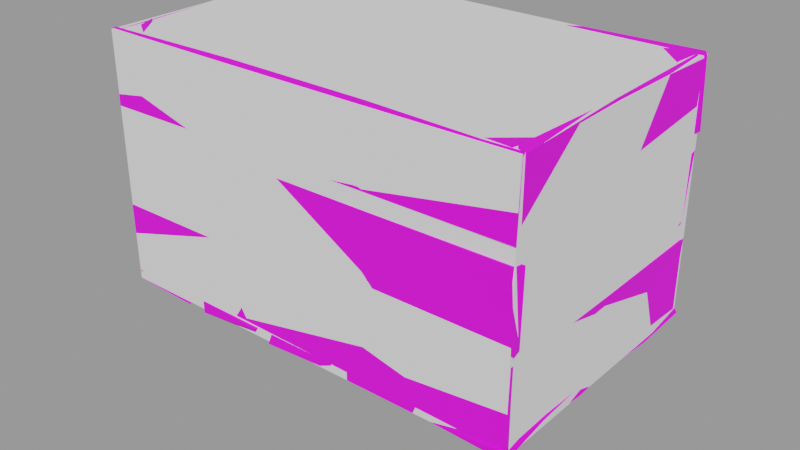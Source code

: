 # Source: old_man_and_the_sea.blend  (saved by Blender 2.82.7; exported with 4.5.12 LTS)
import bpy
from mathutils import Matrix  # noqa: F401  (used for matrix-valued properties, if any)

bpy.ops.wm.read_factory_settings(use_empty=True)
scene = bpy.context.scene
scene.name = 'Crate'

# ---- images (referenced by path relative to the original .blend; pixels are not part of the script)
import os
ASSET_DIR = os.environ.get("B2B_ASSET_DIR", "")  # directory of the original .blend (textures are referenced by path, not embedded)
HERE = os.path.dirname(os.path.abspath(__file__))  # packed textures are extracted next to this script under _unpacked/

def load_image(name, relpath, width, height, colorspace="sRGB"):
    """Load a texture the original file referenced (path relative to the .blend, or extracted next to this script)."""
    p = next((c for c in (os.path.join(HERE, relpath), os.path.join(ASSET_DIR, relpath)) if relpath and os.path.exists(c)), "")
    if p:
        img = bpy.data.images.load(p, check_existing=True)
        img.name = name
    else:  # same state as the original file: an image datablock whose file is absent (Cycles renders it pink)
        img = bpy.data.images.new(name, width, height)
        img.source = "FILE"
        img.filepath = "//" + (relpath or name)
    img.colorspace_settings.name = colorspace
    return img
img_planks_brown_10_diff_1k_jpg_001 = load_image('planks_brown_10_diff_1k.jpg.001', 'textures/planks_brown_10_1k_jpg/planks_brown_10_diff_1k.jpg', 1024, 1024, 'sRGB')

# ---- materials (node trees are filled in below, after node groups)
mat_cratewood = bpy.data.materials.new('crateWood.')
mat_cratewood.alpha_threshold = 0.0
mat_cratewood.line_color = (0.0, 0.0, 0.0, 1.0)

# ---- material node trees
mat_cratewood.use_nodes = True; mat_cratewood.node_tree.nodes.clear()
_N = mat_cratewood.node_tree.nodes; _L = mat_cratewood.node_tree.links
n0 = _N.new('ShaderNodeOutputMaterial'); n0.name = 'Material Output'; n0.location = (300, 300)
n1 = _N.new('ShaderNodeBsdfPrincipled'); n1.name = 'Principled BSDF'; n1.location = (10, 300)
n1.distribution = 'GGX'
n1.subsurface_method = 'BURLEY'
n1.inputs[2].default_value = 1.0
n1.inputs[3].default_value = 1.45
n1.inputs[27].default_value = (0.0, 0.0, 0.0, 1.0)
n1.inputs[28].default_value = 1.0
n2 = _N.new('ShaderNodeMapping'); n2.name = 'Mapping'; n2.location = (-698, 317)
n2.width = 240
n3 = _N.new('ShaderNodeTexCoord'); n3.name = 'Texture Coordinate'; n3.location = (-898, 300)
n4 = _N.new('ShaderNodeTexImage'); n4.name = 'Image Texture'; n4.location = (-398, 288)
n4.image = img_planks_brown_10_diff_1k_jpg_001
_L.new(n1.outputs[0], n0.inputs[0])
_L.new(n4.outputs[0], n1.inputs[0])
_L.new(n2.outputs[0], n4.inputs[0])
_L.new(n3.outputs[2], n2.inputs[0])
n0.is_active_output = True

# ---- meshes
me_cube_007 = bpy.data.meshes.new('Cube.007')
me_cube_007.from_pydata([(-0.2493, -0.1508, 0.01083), (-0.2474, -0.1597, 0.009158), (-0.2502, -0.157, 0.09244), (-0.2526, -0.1438, 0.09201), (-0.2421, -0.1447, 0.00821), (-0.2419, -0.1482, 0.2927), (-0.2415, -0.1146, 0.006792), (-0.2394, -0.1152, 0.2899), (-0.2108, -0.1443, 0.01049), (-0.2077, -0.1469, 0.2899), (0.2509, 0.1559, 0.01388), (0.2498, 0.157, 0.09244), (0.2496, 0.1506, 0.008412), (0.2508, 0.1432, 0.09193), (-0.2528, 0.158, 0.007363), (-0.2478, 0.1464, 0.007018), (-0.2475, 0.1441, 0.09305), (-0.2515, 0.1552, 0.09571), (0.2495, 0.1557, 0.1119), (0.2495, 0.1557, 0.1909), (0.2495, 0.1465, 0.1119), (0.2495, 0.1465, 0.1909), (-0.2538, 0.1564, 0.1074), (-0.2506, 0.1438, 0.1066), (-0.2541, 0.1476, 0.1918), (-0.2478, 0.1595, 0.1932), (0.2498, 0.157, 0.2076), (0.2521, 0.1537, 0.2898), (0.2513, 0.1452, 0.2043), (0.253, 0.1493, 0.2904), (-0.2508, 0.1582, 0.2113), (-0.2462, 0.1466, 0.2069), (-0.2501, 0.151, 0.2895), (-0.2504, 0.1541, 0.2925), (0.2507, -0.1509, 0.01002), (0.2498, -0.147, 0.09244), (0.2465, -0.1553, 0.008863), (0.2488, -0.159, 0.08914), (0.2498, -0.147, 0.1089), (0.2523, -0.1446, 0.1891), (0.2533, -0.1551, 0.1093), (0.2498, -0.157, 0.1911), (-0.2502, -0.147, 0.1089), (-0.2467, -0.1553, 0.1099), (-0.2502, -0.157, 0.1911), (-0.2527, -0.1492, 0.189), (0.2463, -0.1488, 0.2081), (0.2501, -0.1444, 0.2868), (0.2524, -0.16, 0.208), (0.2498, -0.157, 0.2898), (-0.2515, -0.149, 0.2108), (-0.2517, -0.16, 0.2097), (-0.2474, -0.1591, 0.2918), (-0.2533, -0.1492, 0.2909), (0.2396, 0.1482, 0.01021), (0.2431, 0.1498, 0.09136), (0.2458, 0.1485, 0.009097), (0.2499, 0.1518, 0.09076), (0.2383, -0.001405, 0.01026), (0.2496, 0.0006499, 0.01021), (0.2496, 0.0006499, 0.09244), (0.24, -0.001131, 0.09327), (0.2396, -0.1469, 0.01021), (0.2503, -0.1503, 0.008356), (0.2496, -0.1469, 0.09244), (0.2396, -0.1469, 0.09244), (0.2396, 0.1482, 0.1089), (0.2428, 0.1499, 0.1893), (0.2496, 0.1482, 0.1089), (0.2496, 0.1482, 0.1911), (0.2385, -0.0004315, 0.1077), (0.2496, 0.0006499, 0.1089), (0.2378, -0.0001696, 0.1913), (0.2416, -0.147, 0.1124), (0.2502, 0.0007492, 0.193), (0.2496, -0.1469, 0.1089), (0.2496, -0.1469, 0.1911), (0.2396, -0.1469, 0.1911), (0.237, 0.1492, 0.2103), (0.2428, 0.1506, 0.2904), (0.2496, 0.1482, 0.2076), (0.2483, 0.145, 0.2877), (0.239, 0.00342, 0.2078), (0.2403, 0.0015, 0.2881), (0.2396, -0.1469, 0.2076), (0.249, 0.001945, 0.2046), (0.2494, -0.001231, 0.2898), (0.249, -0.1448, 0.2042), (0.2496, -0.1469, 0.2898), (0.2429, -0.1449, 0.2884), (-0.247, 0.1502, 0.007828), (-0.2495, 0.1482, 0.09244), (-0.2434, 0.1489, 0.01049), (-0.2395, 0.1482, 0.09244), (-0.2404, -0.001103, 0.09229), (-0.2506, 0.0001691, 0.0923), (-0.247, 3.283e-05, 0.01194), (-0.2517, -0.1502, 0.01069), (-0.2384, -0.001011, 0.0103), (-0.2391, -0.1471, 0.006232), (-0.2364, -0.1475, 0.08994), (-0.2526, -0.1488, 0.09412), (-0.2491, 0.1515, 0.1111), (-0.2495, 0.1482, 0.1911), (-0.2395, 0.1482, 0.1089), (-0.2378, 0.1447, 0.1901), (-0.2494, 0.002643, 0.109), (-0.2495, 0.00065, 0.1911), (-0.2503, -0.145, 0.1124), (-0.2403, 0.001518, 0.1073), (-0.2369, 0.001909, 0.1931), (-0.2369, -0.148, 0.1061), (-0.2395, -0.1469, 0.1911), (-0.2495, -0.1469, 0.1911), (-0.2497, 0.1508, 0.2106), (-0.2518, 0.1514, 0.2901), (-0.2395, 0.1482, 0.2076), (-0.2415, 0.1482, 0.2932), (-0.2498, 0.0002005, 0.208), (-0.2488, 0.001569, 0.2934), (-0.2495, -0.1469, 0.2076), (-0.2393, 0.002644, 0.2077), (-0.2423, -0.0002808, 0.2888), (-0.2382, -0.1501, 0.2056), (-0.2433, -0.1471, 0.291), (-0.2514, -0.149, 0.287), (0.2521, 0.1546, -0.002291), (0.1681, 0.1559, -0.003845), (0.2496, 0.1568, 0.01), (0.2496, 0.09407, -2.266e-08), (0.1649, 0.09291, -0.002933), (0.247, 0.03059, 0.002909), (0.2496, 0.09407, 0.01), (0.1674, 0.09407, 0.01), (0.2496, 0.03136, 0.01), (0.164, 0.03292, 0.008542), (0.2491, -0.03446, 0.01246), (0.1689, -0.03002, 0.01345), (0.2496, -0.09407, 0.01), (0.2496, -0.03136, 7.553e-09), (0.1646, -0.02868, -0.0008655), (0.2477, -0.09598, -0.002929), (0.2496, -0.1568, 7.553e-09), (0.1674, -0.09407, 1.511e-08), (0.1634, -0.09451, 0.009911), (0.1642, -0.1552, -0.001773), (0.1702, -0.1587, 0.007863), (0.2503, -0.1598, 0.01251), (0.1709, 0.02986, -0.001256), (0.1692, 0.1537, 0.01178), (-0.06357, 0.1568, -2.266e-08), (-0.1458, 0.1568, -1.511e-08), (-0.06357, 0.1568, 0.01), (-0.06357, 0.09407, -2.266e-08), (-0.1478, 0.09725, -0.001385), (-0.06357, 0.03136, 7.553e-09), (-0.05961, 0.09446, 0.01044), (-0.1458, 0.09807, 0.009997), (-0.06357, 0.03136, 0.01), (-0.1484, 0.02917, 0.007945), (-0.06559, -0.03231, 0.01332), (-0.1458, -0.03136, 0.01), (-0.06108, -0.09094, 0.009881), (-0.06234, -0.03378, -0.002938), (-0.1437, -0.02806, -0.0007537), (-0.06434, -0.09799, -0.0001447), (-0.06357, -0.1568, 7.553e-09), (-0.1458, -0.09407, 1.322e-08), (-0.1487, -0.09356, 0.0127), (-0.1447, -0.1549, -0.003329), (-0.1429, -0.1586, 0.01214), (-0.06523, -0.1545, 0.01285), (-0.1458, 0.03136, -1.511e-08), (-0.1491, 0.157, 0.007744), (-0.1674, 0.1568, -1.511e-08), (-0.2526, 0.1594, -0.0007155), (-0.167, 0.1529, 0.009122), (-0.1674, 0.09407, -1.511e-08), (-0.1642, 0.02919, -0.0009983), (-0.1651, 0.09129, 0.008267), (-0.2478, 0.09696, 0.002094), (-0.2511, 0.03506, 0.0001538), (-0.2528, 0.09232, 0.01174), (-0.2496, 0.03136, 0.01), (-0.2486, 0.1606, 0.009333), (-0.1648, 0.03146, 0.01306), (-0.2471, -0.03401, 0.008348), (-0.1708, -0.02953, 0.01114), (-0.2459, -0.09419, 0.008517), (-0.2479, -0.03447, -0.001799), (-0.1699, -0.02908, 0.002096), (-0.2505, -0.09254, -0.003599), (-0.1674, -0.09407, 1.511e-08), (-0.2525, -0.1588, 0.001978), (-0.1709, -0.1585, 0.0008974), (-0.2496, -0.1568, 0.01), (-0.1705, -0.1545, 0.01092), (-0.1674, -0.09407, 0.01), (0.1428, 0.1575, -0.003834), (0.06507, 0.1553, 0.000786), (0.1437, 0.1568, 0.01), (0.145, 0.0913, 0.002564), (0.1452, 0.02801, -0.001526), (0.1437, 0.09407, 0.01), (0.05871, 0.09245, -0.002457), (0.06142, 0.03136, -7.553e-09), (0.06142, 0.09407, 0.01), (0.05745, 0.03127, 0.009511), (0.05988, 0.1605, 0.00973), (0.1437, 0.03136, 0.01), (0.05834, -0.0298, 0.01202), (0.1444, -0.03413, 0.01278), (0.06142, -0.09407, 0.01), (0.06142, -0.03136, -7.553e-09), (0.1437, -0.03136, 1.511e-08), (0.06142, -0.09407, 2.266e-08), (0.1437, -0.09407, 1.511e-08), (0.06142, -0.1568, 2.266e-08), (0.1418, -0.1578, 0.003416), (0.06142, -0.1568, 0.01), (0.1443, -0.153, 0.01128), (0.1437, -0.09407, 0.01), (0.04294, 0.1589, -0.001355), (-0.04608, 0.156, 0.001408), (0.04225, 0.09598, 0.002538), (0.03982, 0.1568, 0.01), (-0.04241, 0.1568, 0.01), (0.04129, 0.09602, 0.01317), (-0.04241, 0.09407, 0.01), (0.03982, 0.03136, 0.01), (0.0427, 0.03178, 0.002739), (-0.04582, 0.02931, 0.01049), (0.0424, -0.03214, 0.007047), (-0.04241, -0.03136, 0.01), (0.03724, -0.09467, 0.007002), (0.03982, -0.03136, -7.553e-09), (-0.045, -0.0293, -0.002257), (0.03982, -0.09407, 2.266e-08), (0.03982, -0.1568, 2.266e-08), (-0.04241, -0.09407, -1.888e-09), (-0.04241, -0.1568, 2.832e-08), (-0.04391, -0.09448, 0.01368), (-0.04071, -0.1602, 0.008678), (0.04307, -0.156, 0.0122), (-0.0456, 0.03228, 0.002239), (-0.04241, 0.09407, -1.888e-09), (0.2419, 0.1477, 0.007139), (0.2422, 0.1129, 0.008194), (0.2385, 0.1462, 0.286), (0.2058, 0.1472, 0.006631), (0.2102, 0.1498, 0.2893), (0.2392, 0.1128, 0.2932), (0.2414, -0.1438, 0.008467), (0.209, -0.1442, 0.01288), (0.2413, -0.1436, 0.2885), (0.2378, -0.1186, 0.01154), (0.238, -0.1182, 0.2877), (0.2077, -0.1469, 0.2899), (-0.2394, 0.1467, 0.01013), (-0.2055, 0.1436, 0.009051), (-0.2368, 0.1491, 0.2919), (-0.2382, 0.1153, 0.01394), (-0.2427, 0.1173, 0.2901), (-0.2077, 0.1467, 0.2899), (0.08504, 0.1561, 0.191), (-0.08499, 0.1574, 0.1918), (-0.08499, 0.1564, 0.1094), (0.08503, 0.1561, 0.1109), (0.08573, 0.1458, 0.1901), (-0.08424, 0.1462, 0.1904), (0.08649, 0.1477, 0.2923), (-0.08427, 0.1482, 0.292), (0.08861, 0.1563, 0.2087), (-0.08222, 0.1567, 0.21), (-0.08443, 0.155, 0.2911), (0.08632, 0.1549, 0.2902), (0.08617, 0.1457, 0.2056), (-0.08467, 0.1461, 0.2065), (-0.08391, 0.1458, 0.1091), (0.08399, 0.1467, 0.1109), (0.08412, -0.1472, 0.01099), (-0.08501, -0.1472, 0.01126), (-0.08472, -0.1471, 0.09159), (0.08433, -0.1481, 0.09174), (-0.08272, -0.1579, 0.009542), (0.08618, -0.1564, 0.009437), (0.08527, -0.1576, 0.09014), (-0.08368, -0.1569, 0.09126), (0.08622, -0.156, 0.1921), (-0.08455, -0.156, 0.1921), (0.08512, -0.1478, 0.1078), (-0.08537, -0.1478, 0.1078), (-0.08688, -0.1481, 0.1913), (0.08354, -0.1465, 0.1913), (0.08733, -0.1571, 0.1097), (-0.08326, -0.1571, 0.1099), (-0.08542, -0.1464, 0.2085), (0.0854, -0.1463, 0.2076), (0.08623, -0.1604, 0.2081), (-0.08468, -0.1604, 0.2087), (0.08395, -0.1471, 0.2884), (-0.08704, -0.1487, 0.2898), (-0.08387, -0.1566, 0.2895), (0.08734, -0.1559, 0.2888), (0.08399, 0.156, 0.1109), (-0.08392, 0.1562, 0.1094), (-0.08141, 0.1438, 0.09267), (0.0847, 0.1435, 0.0923), (0.08379, 0.1492, 0.007948), (-0.08202, 0.1478, 0.007483), (-0.08438, 0.1558, 0.09462), (0.08273, 0.1564, 0.09353), (-0.0849, 0.1573, 0.009536), (0.083, 0.1566, 0.01171)], [], [(35, 283, 286, 37), (281, 0, 3, 282), (295, 289, 44, 43), (3, 0, 1, 2), (36, 37, 286, 285), (4, 5, 7, 6), (8, 9, 5, 4), (6, 8, 4), (7, 5, 9), (7, 9, 8, 6), (10, 11, 13, 12), (313, 10, 12, 308), (19, 264, 268, 21), (310, 17, 16, 306), (17, 14, 15, 16), (18, 19, 21, 20), (280, 34, 36, 285), (304, 267, 18, 20, 279), (277, 271, 32, 31), (266, 22, 25, 265), (265, 25, 24, 269), (307, 308, 12, 13), (25, 22, 23, 24), (18, 267, 264, 19), (26, 27, 29, 28), (26, 272, 275, 27), (274, 33, 32, 271), (28, 29, 270, 276), (30, 273, 277, 31), (272, 26, 28, 276), (27, 275, 270, 29), (33, 30, 31, 32), (273, 30, 33, 274), (34, 35, 37, 36), (0, 281, 284, 1), (34, 280, 283, 35), (284, 287, 2, 1), (282, 3, 2, 287), (38, 39, 41, 40), (50, 296, 299, 51), (38, 290, 293, 39), (292, 45, 44, 289), (40, 41, 288, 294), (42, 291, 295, 43), (290, 38, 40, 294), (39, 293, 288, 41), (45, 42, 43, 44), (291, 42, 45, 292), (46, 47, 49, 48), (296, 50, 53, 301), (299, 302, 52, 51), (301, 53, 52, 302), (266, 267, 304, 305), (297, 46, 48, 298), (46, 297, 300, 47), (48, 49, 303, 298), (53, 50, 51, 52), (47, 300, 303, 49), (54, 55, 57, 56), (54, 58, 61, 55), (58, 54, 56, 59), (56, 57, 60, 59), (55, 61, 60, 57), (58, 62, 65, 61), (62, 58, 59, 63), (59, 60, 64, 63), (65, 62, 63, 64), (61, 65, 64, 60), (66, 67, 69, 68), (66, 70, 72, 67), (70, 66, 68, 71), (68, 69, 74, 71), (67, 72, 74, 69), (70, 73, 77, 72), (73, 70, 71, 75), (71, 74, 76, 75), (77, 73, 75, 76), (72, 77, 76, 74), (78, 79, 81, 80), (78, 82, 83, 79), (82, 78, 80, 85), (80, 81, 86, 85), (79, 83, 86, 81), (82, 84, 89, 83), (84, 82, 85, 87), (85, 86, 88, 87), (89, 84, 87, 88), (83, 89, 88, 86), (90, 91, 93, 92), (90, 96, 95, 91), (96, 90, 92, 98), (92, 93, 94, 98), (91, 95, 94, 93), (96, 97, 101, 95), (97, 96, 98, 99), (98, 94, 100, 99), (101, 97, 99, 100), (95, 101, 100, 94), (102, 103, 105, 104), (102, 106, 107, 103), (106, 102, 104, 109), (104, 105, 110, 109), (103, 107, 110, 105), (106, 108, 113, 107), (108, 106, 109, 111), (109, 110, 112, 111), (113, 108, 111, 112), (107, 113, 112, 110), (114, 115, 117, 116), (114, 118, 119, 115), (118, 114, 116, 121), (116, 117, 122, 121), (115, 119, 122, 117), (118, 120, 125, 119), (120, 118, 121, 123), (121, 122, 124, 123), (125, 120, 123, 124), (119, 125, 124, 122), (126, 127, 149, 128), (126, 129, 130, 127), (129, 126, 128, 132), (130, 129, 132, 133), (129, 131, 148, 130), (131, 129, 132, 134), (128, 149, 133, 132), (132, 133, 135, 134), (139, 131, 134, 136), (148, 131, 134, 135), (134, 135, 137, 136), (140, 139, 136, 137), (136, 137, 144, 138), (141, 139, 136, 138), (131, 139, 140, 148), (139, 141, 143, 140), (142, 141, 138, 147), (141, 142, 145, 143), (143, 141, 138, 144), (143, 145, 146, 144), (140, 143, 144, 137), (145, 142, 147, 146), (138, 144, 146, 147), (148, 140, 137, 135), (130, 148, 135, 133), (127, 130, 133, 149), (150, 151, 173, 152), (150, 153, 154, 151), (153, 150, 152, 156), (154, 153, 156, 157), (153, 155, 172, 154), (155, 153, 156, 158), (152, 173, 157, 156), (156, 157, 159, 158), (163, 155, 158, 160), (172, 155, 158, 159), (158, 159, 161, 160), (164, 163, 160, 161), (160, 161, 168, 162), (165, 163, 160, 162), (155, 163, 164, 172), (163, 165, 167, 164), (166, 165, 162, 171), (165, 166, 169, 167), (167, 165, 162, 168), (167, 169, 170, 168), (164, 167, 168, 161), (169, 166, 171, 170), (162, 168, 170, 171), (172, 164, 161, 159), (154, 172, 159, 157), (151, 154, 157, 173), (174, 177, 180, 175), (174, 175, 184, 176), (177, 174, 176, 179), (177, 178, 181, 180), (178, 177, 179, 185), (180, 177, 179, 182), (175, 180, 182, 184), (180, 181, 183, 182), (179, 182, 183, 185), (176, 184, 182, 179), (185, 183, 186, 187), (181, 178, 185, 183), (181, 189, 186, 183), (187, 186, 188, 197), (190, 189, 186, 187), (189, 191, 188, 186), (190, 192, 191, 189), (178, 190, 189, 181), (192, 194, 193, 191), (191, 192, 197, 188), (191, 193, 195, 188), (193, 194, 196, 195), (197, 188, 195, 196), (194, 192, 197, 196), (192, 190, 187, 197), (190, 178, 185, 187), (198, 199, 208, 200), (198, 201, 204, 199), (201, 198, 200, 203), (201, 202, 205, 204), (202, 201, 203, 209), (204, 201, 203, 206), (199, 204, 206, 208), (204, 205, 207, 206), (203, 206, 207, 209), (200, 208, 206, 203), (209, 207, 210, 211), (205, 202, 209, 207), (205, 213, 210, 207), (214, 213, 210, 211), (211, 210, 212, 221), (213, 215, 212, 210), (214, 216, 215, 213), (202, 214, 213, 205), (215, 216, 221, 212), (216, 218, 217, 215), (215, 217, 219, 212), (217, 218, 220, 219), (221, 212, 219, 220), (218, 216, 221, 220), (216, 214, 211, 221), (214, 202, 209, 211), (222, 224, 245, 223), (222, 223, 226, 225), (224, 222, 225, 227), (225, 226, 228, 227), (227, 228, 231, 229), (245, 224, 227, 228), (230, 224, 227, 229), (244, 230, 229, 231), (235, 230, 229, 232), (229, 231, 233, 232), (232, 233, 241, 234), (236, 235, 232, 233), (237, 235, 232, 234), (235, 237, 239, 236), (230, 235, 236, 244), (237, 238, 240, 239), (238, 237, 234, 243), (239, 237, 234, 241), (236, 239, 241, 233), (239, 240, 242, 241), (234, 241, 242, 243), (240, 238, 243, 242), (244, 236, 233, 231), (245, 244, 231, 228), (224, 230, 244, 245), (223, 245, 228, 226), (247, 249, 246), (246, 248, 251, 247), (249, 250, 248, 246), (251, 250, 249, 247), (251, 248, 250), (253, 255, 252), (252, 254, 257, 253), (255, 256, 254, 252), (257, 256, 255, 253), (257, 254, 256), (259, 261, 258), (258, 260, 263, 259), (261, 262, 260, 258), (263, 262, 261, 259), (263, 260, 262), (22, 266, 305, 278, 23), (312, 14, 17, 310), (275, 272, 273, 274), (272, 276, 277, 273), (265, 269, 268, 264), (266, 265, 264, 267), (276, 270, 271, 277), (274, 271, 270, 275), (281, 282, 283, 280), (287, 284, 285, 286), (293, 290, 291, 292), (290, 294, 295, 291), (297, 298, 299, 296), (301, 302, 303, 300), (280, 285, 284, 281), (282, 287, 286, 283), (294, 288, 289, 295), (292, 289, 288, 293), (298, 303, 302, 299), (296, 301, 300, 297), (278, 305, 304, 279), (268, 279, 20, 21), (10, 313, 311, 11), (313, 312, 310, 311), (16, 15, 309, 306), (306, 309, 308, 307), (11, 311, 307, 13), (311, 310, 306, 307), (14, 312, 309, 15), (312, 313, 308, 309), (278, 269, 24, 23), (279, 268, 269, 278)])
_uv = me_cube_007.uv_layers.new(name='UVMap')
_uv.uv.foreach_set('vector', [0.1159, 0.6808, 0.3691, 0.6834, 0.3677, 0.7053, 0.1175, 0.7086, 0.5878, 0.3562, 0.7583, 0.3558, 0.7617, 0.44, 0.5875, 0.4396, 0.586, 0.4586, 0.5874, 0.5439, 0.7592, 0.5429, 0.7556, 0.4586, 0.3478, 0.508, 0.1636, 0.4921, 0.1598, 0.4719, 0.3488, 0.4781, 0.2439, 0.3537, 0.2415, 0.437, 0.4112, 0.4381, 0.4102, 0.3543, 0.1699, 0.312, 0.9106, 0.3029, 0.9034, 0.3889, 0.1662, 0.3905, 0.1549, 0.4326, 0.8208, 0.4392, 0.8273, 0.3654, 0.1494, 0.365, 0.7502, 0.3516, 0.7183, 0.3554, 0.7509, 0.3531, 0.9852, 0.8767, 0.9943, 0.993, 0.8737, 0.9883, 0.7359, 0.8, 0.7359, 0.8569, 0.2345, 0.8523, 0.2279, 0.7989, 0.192, 0.1468, 0.3686, 0.1442, 0.3675, 0.1753, 0.1797, 0.1587, 0.3781, 0.7571, 0.1352, 0.754, 0.1371, 0.7312, 0.3769, 0.7251, 0.07946, 0.4231, 0.3554, 0.4221, 0.3542, 0.445, 0.07946, 0.4435, 0.6272, 0.3903, 0.8829, 0.3917, 0.8768, 0.4173, 0.6227, 0.418, 0.3562, 0.7681, 0.1557, 0.7744, 0.155, 0.7481, 0.3502, 0.743, 0.4123, 0.1473, 0.5899, 0.1473, 0.5899, 0.1679, 0.4123, 0.1679, 0.3764, 0.4646, 0.1355, 0.4486, 0.1416, 0.4294, 0.3735, 0.4247, 0.3902, 0.6209, 0.3888, 0.6211, 0.1692, 0.6201, 0.1692, 0.5996, 0.3902, 0.6, 0.5875, 0.5588, 0.5871, 0.6476, 0.7591, 0.6449, 0.7551, 0.5593, 0.6447, 0.5074, 0.9436, 0.5039, 0.9329, 0.6558, 0.6447, 0.6532, 0.6405, 0.4192, 0.9136, 0.4147, 0.9241, 0.4411, 0.6393, 0.4442, 0.4117, 0.4403, 0.4127, 0.3528, 0.2406, 0.3533, 0.2394, 0.4399, 0.5775, 0.7779, 0.3828, 0.7709, 0.3809, 0.7423, 0.5743, 0.7509, 0.05254, 0.5118, 0.3437, 0.51, 0.3437, 0.6517, 0.05254, 0.6516, 0.6274, 0.1442, 0.8123, 0.1517, 0.8137, 0.1615, 0.6201, 0.1707, 0.05199, 0.6812, 0.3374, 0.6832, 0.3415, 0.8275, 0.04802, 0.8267, 0.6511, 0.223, 0.9517, 0.2258, 0.9511, 0.2358, 0.6508, 0.2447, 0.2389, 0.5565, 0.2371, 0.6459, 0.4099, 0.6479, 0.4102, 0.5578, 0.8269, 0.6371, 0.6064, 0.6339, 0.6096, 0.6119, 0.8209, 0.6128, 0.383, 0.6331, 0.1722, 0.6346, 0.1703, 0.61, 0.3862, 0.611, 0.04157, 0.2271, 0.3418, 0.2235, 0.3415, 0.2465, 0.03983, 0.2411, 0.8029, 0.7658, 0.6186, 0.775, 0.6086, 0.7486, 0.796, 0.7587, 0.6398, 0.6855, 0.9383, 0.6878, 0.9376, 0.8316, 0.6437, 0.8291, 0.1834, 0.8364, 0.3686, 0.8277, 0.3612, 0.8547, 0.1808, 0.8464, 0.8587, 0.4488, 0.6211, 0.4646, 0.6178, 0.4181, 0.8561, 0.4102, 0.2395, 0.3549, 0.4123, 0.356, 0.4121, 0.4397, 0.2404, 0.4405, 0.5855, 0.3544, 0.5865, 0.4392, 0.7592, 0.4405, 0.7564, 0.354, 0.6277, 0.681, 0.8845, 0.6735, 0.8809, 0.7039, 0.6261, 0.7037, 0.4056, 0.8277, 0.5858, 0.8222, 0.5905, 0.8501, 0.4066, 0.8459, 0.8278, 0.4276, 0.6106, 0.4331, 0.6096, 0.4039, 0.828, 0.4046, 0.05199, 0.5065, 0.3436, 0.5046, 0.3464, 0.6523, 0.04768, 0.6484, 0.6437, 0.687, 0.9219, 0.6894, 0.9176, 0.7068, 0.6398, 0.7046, 0.2368, 0.458, 0.2404, 0.5429, 0.4102, 0.5439, 0.409, 0.4584, 0.8363, 0.4348, 0.6163, 0.433, 0.6135, 0.4121, 0.8317, 0.4163, 0.3887, 0.433, 0.1688, 0.4348, 0.1641, 0.4166, 0.3857, 0.4122, 0.07486, 0.6792, 0.3579, 0.6835, 0.3534, 0.7046, 0.07895, 0.7068, 0.5679, 0.4959, 0.3861, 0.5008, 0.3885, 0.4821, 0.5727, 0.4781, 0.6454, 0.5046, 0.9371, 0.5065, 0.9417, 0.6483, 0.6481, 0.6523, 0.6287, 0.8317, 0.8055, 0.8218, 0.8123, 0.8501, 0.6285, 0.8569, 0.5883, 0.5609, 0.7606, 0.5632, 0.7625, 0.6464, 0.5899, 0.6453, 0.5875, 0.5611, 0.5867, 0.6449, 0.7564, 0.6474, 0.7608, 0.5621, 0.6558, 0.6696, 0.9569, 0.6711, 0.9463, 0.7028, 0.6501, 0.695, 0.5878, 0.4581, 0.4114, 0.4596, 0.4125, 0.4596, 0.5867, 0.4581, 0.3872, 0.4332, 0.1768, 0.4281, 0.1688, 0.4047, 0.3861, 0.4039, 0.2441, 0.5605, 0.411, 0.56, 0.4125, 0.6438, 0.2402, 0.6421, 0.2377, 0.5604, 0.2404, 0.6452, 0.409, 0.6442, 0.4102, 0.5605, 0.7992, 0.4958, 0.6173, 0.4963, 0.6149, 0.4713, 0.8013, 0.4734, 0.04523, 0.6558, 0.3461, 0.6644, 0.34, 0.6927, 0.04564, 0.6961, 0.251, 0.3551, 0.2474, 0.4393, 0.2403, 0.4387, 0.2446, 0.354, 0.1405, 0.06038, 0.4845, 0.0605, 0.4839, 0.2514, 0.1367, 0.247, 0.2524, 0.3552, 0.251, 0.3551, 0.2446, 0.354, 0.2406, 0.3551, 0.8004, 0.06762, 0.8079, 0.2577, 0.4561, 0.2617, 0.4561, 0.0702, 0.2733, 0.9024, 0.5042, 0.8953, 0.5015, 0.9175, 0.2703, 0.9181, 0.4845, 0.0605, 0.819, 0.06038, 0.819, 0.2495, 0.4839, 0.2514, 0.251, 0.3551, 0.2524, 0.3552, 0.2406, 0.3551, 0.2399, 0.3532, 0.4561, 0.0702, 0.4561, 0.2617, 0.1127, 0.2617, 0.1046, 0.06589, 0.251, 0.4405, 0.251, 0.3551, 0.2399, 0.3532, 0.2406, 0.4405, 0.5042, 0.8953, 0.7272, 0.8944, 0.7272, 0.9175, 0.5015, 0.9175, 0.251, 0.4575, 0.2477, 0.541, 0.2406, 0.5429, 0.2406, 0.4575, 0.1405, 0.4763, 0.4822, 0.4739, 0.4816, 0.6441, 0.1365, 0.6401, 0.4998, 0.8104, 0.6982, 0.813, 0.6982, 0.8354, 0.5013, 0.8354, 0.7995, 0.4652, 0.7995, 0.6566, 0.4563, 0.6611, 0.4561, 0.4652, 0.2485, 0.8929, 0.5002, 0.8819, 0.4987, 0.9095, 0.2514, 0.9081, 0.4822, 0.4739, 0.8192, 0.4835, 0.819, 0.6437, 0.4816, 0.6441, 0.3042, 0.8173, 0.4998, 0.8104, 0.5013, 0.8354, 0.3044, 0.8354, 0.4561, 0.4652, 0.4563, 0.6611, 0.1127, 0.6566, 0.1127, 0.4652, 0.251, 0.5429, 0.249, 0.4612, 0.2406, 0.4575, 0.2406, 0.5429, 0.5002, 0.8819, 0.7462, 0.886, 0.7462, 0.9081, 0.4987, 0.9095, 0.2538, 0.5628, 0.2477, 0.6458, 0.242, 0.6431, 0.2406, 0.5599, 0.138, 0.6814, 0.4734, 0.6758, 0.4778, 0.8499, 0.135, 0.8548, 0.503, 0.8066, 0.6937, 0.8023, 0.6923, 0.8288, 0.5011, 0.8275, 0.8127, 0.4755, 0.8054, 0.6329, 0.4649, 0.6369, 0.4723, 0.4697, 0.1848, 0.2996, 0.5207, 0.3082, 0.5269, 0.2771, 0.1972, 0.2809, 0.4734, 0.6758, 0.819, 0.6754, 0.8146, 0.8507, 0.4778, 0.8499, 0.3065, 0.8079, 0.503, 0.8066, 0.5011, 0.8275, 0.3093, 0.8275, 0.4723, 0.4697, 0.4649, 0.6369, 0.1259, 0.637, 0.1307, 0.469, 0.2476, 0.6439, 0.251, 0.5599, 0.2412, 0.5564, 0.2406, 0.6452, 0.5207, 0.3082, 0.8509, 0.2993, 0.8552, 0.2763, 0.5269, 0.2771, 0.7559, 0.3527, 0.7585, 0.4405, 0.7481, 0.4405, 0.7522, 0.3554, 0.09148, 0.2852, 0.5032, 0.293, 0.5028, 0.4442, 0.097, 0.4445, 0.7559, 0.3569, 0.7559, 0.3527, 0.7522, 0.3554, 0.747, 0.3552, 0.6392, 0.5148, 0.638, 0.6507, 0.3905, 0.6505, 0.3907, 0.5145, 0.2758, 0.1735, 0.5022, 0.171, 0.5042, 0.1944, 0.2758, 0.1966, 0.5032, 0.293, 0.9151, 0.2906, 0.9113, 0.4477, 0.5028, 0.4442, 0.7608, 0.3556, 0.7559, 0.3569, 0.747, 0.3552, 0.7478, 0.351, 0.3907, 0.5145, 0.3905, 0.6505, 0.1478, 0.6466, 0.1484, 0.5078, 0.7617, 0.4422, 0.7608, 0.3556, 0.7478, 0.351, 0.745, 0.4379, 0.5022, 0.171, 0.7301, 0.1664, 0.7282, 0.2036, 0.5042, 0.1944, 0.7581, 0.4598, 0.7585, 0.5429, 0.7463, 0.5418, 0.7481, 0.4575, 0.08787, 0.4796, 0.4961, 0.4757, 0.5015, 0.6302, 0.097, 0.6302, 0.5039, 0.2099, 0.7026, 0.2105, 0.6982, 0.2321, 0.5024, 0.2302, 0.638, 0.7091, 0.6323, 0.8438, 0.3955, 0.8488, 0.3949, 0.7065, 0.2514, 0.2107, 0.4988, 0.2107, 0.4967, 0.2388, 0.2572, 0.2368, 0.4961, 0.4757, 0.9011, 0.482, 0.9061, 0.6302, 0.5015, 0.6302, 0.3068, 0.2079, 0.5039, 0.2099, 0.5024, 0.2302, 0.3029, 0.238, 0.3949, 0.7065, 0.3955, 0.8488, 0.1489, 0.8455, 0.147, 0.7045, 0.7585, 0.5429, 0.7593, 0.4611, 0.7454, 0.4546, 0.7481, 0.5429, 0.4988, 0.2107, 0.7462, 0.2107, 0.7462, 0.2329, 0.4967, 0.2388, 0.7587, 0.563, 0.7609, 0.6456, 0.7502, 0.6488, 0.7481, 0.5599, 0.08979, 0.6668, 0.5028, 0.662, 0.499, 0.8227, 0.08804, 0.8165, 0.4988, 0.2181, 0.6957, 0.2184, 0.6923, 0.2396, 0.502, 0.24, 0.638, 0.8727, 0.6381, 1.015, 0.3919, 1.007, 0.3967, 0.8729, 0.1828, 0.789, 0.5206, 0.7789, 0.5248, 0.7568, 0.19, 0.754, 0.5028, 0.662, 0.9061, 0.6612, 0.912, 0.8107, 0.499, 0.8227, 0.3065, 0.2188, 0.4988, 0.2181, 0.502, 0.24, 0.3023, 0.2424, 0.3967, 0.8729, 0.3919, 1.007, 0.1484, 1.011, 0.1435, 0.8695, 0.7605, 0.6424, 0.7585, 0.5599, 0.7468, 0.5579, 0.7521, 0.6465, 0.5206, 0.7789, 0.86, 0.7878, 0.8558, 0.7601, 0.5248, 0.7568, 0.03331, 0.3262, 0.1886, 0.3233, 0.1865, 0.3522, 0.03789, 0.3489, 0.7233, 1.028, 0.614, 1.024, 0.612, 0.8708, 0.7257, 0.8765, 0.8051, 0.6418, 0.9903, 0.6348, 0.9969, 0.6724, 0.8051, 0.6724, 1.0, 1.0, 1.0, 0.0, 1.0, 0.0, 1.0, 1.0, 0.614, 1.024, 0.4995, 1.019, 0.4982, 0.8816, 0.612, 0.8708, 0.611, 0.6507, 0.8051, 0.6418, 0.8051, 0.6724, 0.6133, 0.6724, 0.1278, 1.026, 0.1343, 0.8791, 0.261, 0.8757, 0.261, 1.026, 0.261, 1.026, 0.261, 0.8757, 0.3909, 0.8695, 0.3943, 1.026, 0.4215, 0.6418, 0.611, 0.6507, 0.6133, 0.6724, 0.4121, 0.6799, 1.0, 1.0, 1.0, 0.0, 1.0, 0.0, 1.0, 1.0, 0.3943, 1.026, 0.3909, 0.8695, 0.5247, 0.8785, 0.5341, 1.025, 0.5218, 0.8705, 0.5275, 1.026, 0.5341, 1.025, 0.5247, 0.8785, 0.5341, 1.025, 0.5247, 0.8785, 0.6617, 0.8684, 0.6608, 1.026, 0.2239, 0.6329, 0.4215, 0.6418, 0.4121, 0.6799, 0.2298, 0.6724, 0.4995, 1.019, 0.3878, 1.024, 0.3926, 0.8701, 0.4982, 0.8816, 0.3878, 1.024, 0.2712, 1.02, 0.2747, 0.8753, 0.3926, 0.8701, 0.038, 0.6418, 0.2239, 0.6329, 0.2298, 0.6724, 0.02866, 0.6801, 0.2712, 1.02, 0.1615, 1.024, 0.1644, 0.8695, 0.2747, 0.8753, 1.0, 1.0, 1.0, 0.0, 1.0, 0.0, 1.0, 1.0, 0.7511, 0.558, 0.9321, 0.5527, 0.9427, 0.5812, 0.7525, 0.5873, 0.5575, 0.5554, 0.7511, 0.558, 0.7525, 0.5873, 0.5614, 0.5978, 1.059, 0.8021, 1.316, 0.8074, 1.317, 0.8449, 1.077, 0.8309, 0.6608, 1.026, 0.6617, 0.8684, 0.7982, 0.8808, 0.8005, 1.027, 0.3841, 0.5542, 0.5575, 0.5554, 0.5614, 0.5978, 0.375, 0.5833, 0.1973, 0.5493, 0.3841, 0.5542, 0.375, 0.5833, 0.1939, 0.5876, 0.01068, 0.5466, 0.1973, 0.5493, 0.1939, 0.5876, 0.0173, 0.5929, 0.617, 0.3304, 0.769, 0.3304, 0.7751, 0.3448, 0.617, 0.3489, 0.7272, 0.4586, 0.614, 0.4586, 0.6198, 0.3067, 0.7272, 0.3103, 0.8287, 0.3435, 1.042, 0.3435, 1.042, 0.3774, 0.83, 0.3789, 0.6198, 0.3067, 0.614, 0.4586, 0.6148, 0.4658, 0.6213, 0.3102, 0.614, 0.4586, 0.5009, 0.4586, 0.5009, 0.3103, 0.6198, 0.3067, 0.6158, 0.3435, 0.8287, 0.3435, 0.83, 0.3789, 0.6158, 0.3774, 0.1278, 0.4528, 0.1272, 0.2962, 0.2525, 0.3022, 0.2602, 0.4601, 0.2602, 0.4601, 0.2525, 0.3022, 0.3989, 0.2974, 0.3943, 0.4528, 0.3947, 0.3335, 0.6158, 0.3435, 0.6158, 0.3774, 0.3997, 0.3887, 0.3943, 0.3023, 0.3943, 0.4528, 0.3943, 0.4528, 0.3989, 0.2974, 0.3943, 0.4528, 0.3989, 0.2974, 0.5275, 0.3023, 0.5295, 0.4491, 0.5205, 0.3062, 0.5327, 0.4551, 0.5295, 0.4491, 0.5275, 0.3023, 0.5295, 0.4491, 0.5275, 0.3023, 0.6597, 0.2969, 0.6541, 0.4574, 0.1767, 0.343, 0.3947, 0.3335, 0.3997, 0.3887, 0.2006, 0.377, 0.5009, 0.4586, 0.3834, 0.4608, 0.3937, 0.3141, 0.5009, 0.3103, 0.3834, 0.4608, 0.2676, 0.4572, 0.2747, 0.3103, 0.3937, 0.3141, -0.02289, 0.3435, 0.1767, 0.343, 0.2006, 0.377, -0.01523, 0.3871, 0.2676, 0.4572, 0.1615, 0.4586, 0.165, 0.3123, 0.2747, 0.3103, 0.2747, 0.3103, 0.2676, 0.4572, 0.2803, 0.4631, 0.2756, 0.305, 0.7511, 0.558, 0.9312, 0.5481, 0.9422, 0.5939, 0.7496, 0.5956, 0.5557, 0.5557, 0.7511, 0.558, 0.7496, 0.5956, 0.5654, 0.5876, 0.1332, 0.7974, 0.3764, 0.8074, 0.3714, 0.8459, 0.1384, 0.8438, 0.6541, 0.4574, 0.6597, 0.2969, 0.7978, 0.3075, 0.7892, 0.4498, 0.3797, 0.558, 0.5557, 0.5557, 0.5654, 0.5876, 0.3861, 0.5815, 0.1845, 0.5538, 0.3797, 0.558, 0.3861, 0.5815, 0.1821, 0.5876, 0.008188, 0.558, 0.1845, 0.5538, 0.1821, 0.5876, 0.00745, 0.5809, 0.7272, 0.2713, 0.614, 0.2713, 0.6193, 0.1262, 0.7319, 0.1176, 0.8089, 0.3304, 0.9664, 0.3291, 0.959, 0.3477, 0.8082, 0.3473, 0.8287, 0.3435, 1.042, 0.3435, 1.028, 0.3744, 0.8192, 0.3715, 0.614, 0.2713, 0.497, 0.2771, 0.5076, 0.1203, 0.6193, 0.1262, 0.6084, 0.3401, 0.8287, 0.3435, 0.8192, 0.3715, 0.6161, 0.3878, 0.6193, 0.1262, 0.614, 0.2713, 0.609, 0.2755, 0.6109, 0.1173, 0.0004882, 0.5558, 0.1854, 0.5642, 0.1991, 0.5927, -0.00305, 0.5856, 0.1854, 0.5642, 0.3687, 0.5584, 0.3797, 0.5876, 0.1991, 0.5927, 0.2669, 0.2669, 0.2647, 0.1064, 0.3943, 0.1122, 0.394, 0.2674, 0.136, 0.2635, 0.1197, 0.1141, 0.2647, 0.1064, 0.2669, 0.2669, 0.394, 0.2674, 0.3943, 0.1122, 0.5331, 0.1167, 0.5236, 0.2566, 0.5076, 0.1203, 0.497, 0.2771, 0.5011, 0.276, 0.5009, 0.123, 0.3687, 0.5584, 0.5746, 0.5526, 0.5733, 0.5827, 0.3797, 0.5876, 0.5236, 0.2566, 0.5331, 0.1167, 0.661, 0.119, 0.6608, 0.2627, 0.0, 0.0, 0.0, 1.0, 0.0, 1.0, 0.0, 0.0, 0.5746, 0.5526, 0.7466, 0.5473, 0.7515, 0.5832, 0.5733, 0.5827, 0.3919, 0.2667, 0.2747, 0.2713, 0.2774, 0.1214, 0.3822, 0.1261, 0.497, 0.2771, 0.3919, 0.2667, 0.3822, 0.1261, 0.5076, 0.1203, 0.2747, 0.2713, 0.1585, 0.265, 0.1579, 0.1178, 0.2774, 0.1214, 1.0, 1.0, 1.0, 0.0, 1.0, 0.0, 1.0, 1.0, 0.7466, 0.5473, 0.9428, 0.5638, 0.9369, 0.5876, 0.7515, 0.5832, -0.1901, 0.8133, 0.05453, 0.8101, 0.05569, 0.8401, -0.1815, 0.8374, 0.6608, 0.2627, 0.661, 0.119, 0.794, 0.1122, 0.7891, 0.257, -0.02867, 0.3465, 0.19, 0.3435, 0.19, 0.3774, -0.01499, 0.3805, 0.19, 0.3435, 0.4106, 0.3506, 0.4091, 0.3813, 0.19, 0.3774, 0.4106, 0.3506, 0.6084, 0.3401, 0.6161, 0.3878, 0.4091, 0.3813, 0.2354, 0.3234, 0.3791, 0.3319, 0.3887, 0.3484, 0.2338, 0.3489, 0.7285, 0.8309, 0.609, 0.8348, 0.6111, 0.6792, 0.7246, 0.6907, 0.8193, 0.3522, 1.044, 0.3305, 1.042, 0.3774, 0.8287, 0.3774, 0.609, 0.8348, 0.4949, 0.8353, 0.5009, 0.6841, 0.6111, 0.6792, 0.6044, 0.3383, 0.8193, 0.3522, 0.8287, 0.3774, 0.6158, 0.3774, 0.6111, 0.6792, 0.609, 0.8348, 0.614, 0.8324, 0.614, 0.6841, 0.01247, 0.5603, 0.1987, 0.5507, 0.1939, 0.5876, -0.002713, 0.5868, 0.1987, 0.5507, 0.3797, 0.558, 0.3799, 0.5861, 0.1939, 0.5876, 0.261, 0.8322, 0.261, 0.6817, 0.3944, 0.6744, 0.3943, 0.8322, 0.1278, 0.8322, 0.1199, 0.6788, 0.261, 0.6817, 0.261, 0.8322, 0.3943, 0.8322, 0.3944, 0.6744, 0.5242, 0.676, 0.5334, 0.8336, 1.0, 1.0, 1.0, 0.0, 1.0, 0.0, 1.0, 1.0, 0.3797, 0.558, 0.5654, 0.558, 0.5608, 0.5935, 0.3799, 0.5861, 0.0, 0.0, 0.0, 1.0, 0.0, 1.0, 0.0, 0.0, 0.5334, 0.8336, 0.5242, 0.676, 0.6608, 0.6817, 0.6608, 0.8322, 0.5654, 0.558, 0.7511, 0.558, 0.7511, 0.5876, 0.5608, 0.5935, 0.3878, 0.8324, 0.2747, 0.8324, 0.2747, 0.6841, 0.3878, 0.6841, 0.4949, 0.8353, 0.3878, 0.8324, 0.3878, 0.6841, 0.5009, 0.6841, 1.0, 1.0, 1.0, 0.0, 1.0, 0.0, 1.0, 1.0, 0.2747, 0.8324, 0.1598, 0.8291, 0.1615, 0.6841, 0.2747, 0.6841, 0.7511, 0.558, 0.9369, 0.558, 0.9369, 0.5876, 0.7511, 0.5876, 0.7512, 0.8074, 0.9923, 0.8176, 0.9996, 0.8412, 0.7512, 0.8374, 0.6608, 0.8322, 0.6608, 0.6817, 0.794, 0.6817, 0.7861, 0.8334, -0.02624, 0.3551, 0.19, 0.3435, 0.19, 0.3774, -0.0102, 0.3818, 0.19, 0.3435, 0.4029, 0.3435, 0.3935, 0.3869, 0.19, 0.3774, 0.4029, 0.3435, 0.6044, 0.3383, 0.6158, 0.3774, 0.3935, 0.3869, 0.731, 0.6507, 0.6175, 0.6495, 0.614, 0.4968, 0.7258, 0.4902, 0.42, 0.3279, 0.5846, 0.333, 0.5778, 0.3489, 0.4258, 0.3489, 0.8352, 0.3521, 1.049, 0.3389, 1.042, 0.3774, 0.8353, 0.3882, 0.1278, 0.6421, 0.1278, 0.4916, 0.261, 0.4916, 0.2569, 0.6448, 0.2569, 0.6448, 0.261, 0.4916, 0.3986, 0.4853, 0.3943, 0.6421, 1.0, 1.0, 1.0, 0.0, 1.0, 0.0, 1.0, 1.0, 0.6172, 0.3528, 0.8352, 0.3521, 0.8353, 0.3882, 0.6158, 0.3774, 0.3923, 0.4857, 0.3934, 0.6474, 0.3943, 0.6421, 0.3986, 0.4853, 0.4029, 0.3435, 0.6172, 0.3528, 0.6158, 0.3774, 0.4002, 0.3674, 0.3943, 0.6421, 0.3986, 0.4853, 0.5275, 0.4916, 0.5292, 0.6469, 0.5292, 0.6469, 0.5275, 0.4916, 0.6616, 0.4888, 0.662, 0.6374, 0.5231, 0.4868, 0.5275, 0.6421, 0.5292, 0.6469, 0.5275, 0.4916, 0.19, 0.3435, 0.4029, 0.3435, 0.4002, 0.3674, 0.188, 0.3672, 0.3878, 0.6451, 0.2747, 0.6451, 0.2747, 0.4968, 0.3915, 0.4921, 0.5017, 0.6503, 0.3878, 0.6451, 0.3915, 0.4921, 0.5026, 0.491, 0.2747, 0.6451, 0.1615, 0.6451, 0.1615, 0.4968, 0.2747, 0.4968, -0.02289, 0.3435, 0.19, 0.3435, 0.188, 0.3672, -0.02032, 0.3849, 1.0, 1.0, 1.0, 0.0, 1.0, 0.0, 1.0, 1.0, 0.5593, 0.5513, 0.7511, 0.558, 0.7524, 0.5985, 0.5654, 0.5876, 0.7511, 0.558, 0.9369, 0.558, 0.9469, 0.5837, 0.7524, 0.5985, 0.662, 0.6374, 0.6616, 0.4888, 0.8012, 0.4947, 0.7924, 0.6481, 0.4398, 0.8074, 0.6864, 0.8074, 0.6962, 0.844, 0.4449, 0.8334, 0.3769, 0.5646, 0.5593, 0.5513, 0.5654, 0.5876, 0.3857, 0.589, 0.1939, 0.558, 0.3769, 0.5646, 0.3857, 0.589, 0.1939, 0.5876, 0.6175, 0.6495, 0.5017, 0.6503, 0.5026, 0.491, 0.614, 0.4968, 0.01038, 0.5621, 0.1939, 0.558, 0.1939, 0.5876, 0.008188, 0.5876, 0.2483, 0.353, 0.286, 0.3514, 0.2487, 0.352, 0.1769, 0.1652, 0.8038, 0.1685, 0.82, 0.2436, 0.1793, 0.2434, 0.1943, 0.494, 0.7564, 0.5026, 0.7498, 0.559, 0.1953, 0.5656, 0.8019, 0.525, 0.7935, 0.6044, 0.1871, 0.5988, 0.1904, 0.5252, 0.01056, 0.2042, 0.01306, 0.08662, 0.1129, 0.07391, 0.2828, 0.3579, 0.2529, 0.3565, 0.2491, 0.3533, 0.1501, 0.7656, 0.8174, 0.7652, 0.8208, 0.6793, 0.1606, 0.6825, 0.1868, 0.7638, 0.8077, 0.763, 0.8094, 0.8201, 0.1799, 0.8206, 0.7929, 0.1206, 0.7883, 0.1812, 0.2032, 0.1805, 0.206, 0.1262, 0.1215, 0.9853, 0.003321, 0.9739, 0.01481, 0.8846, 0.7128, 0.3539, 0.7468, 0.359, 0.748, 0.3551, 0.1804, 0.1515, 0.7804, 0.1568, 0.7761, 0.2189, 0.1781, 0.2237, 0.1848, 0.7161, 0.9038, 0.7212, 0.9087, 0.8039, 0.1749, 0.7978, 0.7491, 0.4629, 0.7494, 0.5212, 0.202, 0.5251, 0.1923, 0.4691, 0.8737, 0.08787, 0.9764, 0.07962, 0.9968, 0.1914, 0.8412, 0.6217, 0.6158, 0.6217, 0.6144, 0.6214, 0.6143, 0.5979, 0.8368, 0.5935, 0.6446, 0.2947, 0.9418, 0.2908, 0.9395, 0.4472, 0.6437, 0.4453, 0.3415, 0.8275, 0.3374, 0.6832, 0.6398, 0.6855, 0.6437, 0.8291, 0.383, 0.6331, 0.3862, 0.611, 0.6096, 0.6119, 0.6064, 0.6339, 0.6405, 0.4192, 0.6393, 0.4442, 0.3542, 0.445, 0.3554, 0.4221, 0.6447, 0.5074, 0.6447, 0.6532, 0.3437, 0.6517, 0.3437, 0.51, 0.4102, 0.5578, 0.4099, 0.6479, 0.5871, 0.6476, 0.5875, 0.5588, 0.6511, 0.223, 0.6508, 0.2447, 0.3415, 0.2465, 0.3418, 0.2235, 0.5878, 0.3562, 0.5875, 0.4396, 0.4121, 0.4397, 0.4123, 0.356, 0.5865, 0.4392, 0.5855, 0.3544, 0.4102, 0.3543, 0.4112, 0.4381, 0.3464, 0.6523, 0.3436, 0.5046, 0.6454, 0.5046, 0.6481, 0.6523, 0.3887, 0.433, 0.3857, 0.4122, 0.6135, 0.4121, 0.6163, 0.433, 0.3872, 0.4332, 0.3861, 0.4039, 0.6096, 0.4039, 0.6106, 0.4331, 0.6558, 0.6696, 0.6501, 0.695, 0.34, 0.6927, 0.3461, 0.6644, 0.3764, 0.4646, 0.3735, 0.4247, 0.6178, 0.4181, 0.6211, 0.4646, 0.6277, 0.681, 0.6261, 0.7037, 0.3677, 0.7053, 0.3691, 0.6834, 0.409, 0.4584, 0.4102, 0.5439, 0.5874, 0.5439, 0.586, 0.4586, 0.6437, 0.687, 0.6398, 0.7046, 0.3534, 0.7046, 0.3579, 0.6835, 0.4102, 0.5605, 0.409, 0.6442, 0.5867, 0.6449, 0.5875, 0.5611, 0.5883, 0.5609, 0.5899, 0.6453, 0.4125, 0.6438, 0.411, 0.56, 0.6143, 0.5979, 0.6144, 0.6214, 0.3902, 0.6209, 0.3902, 0.6, 0.4107, 0.5418, 0.4125, 0.4596, 0.2407, 0.4606, 0.2407, 0.5426, 0.0501, 0.3024, 0.3473, 0.2985, 0.3478, 0.4434, 0.05199, 0.4414, 0.3473, 0.2985, 0.6446, 0.2947, 0.6437, 0.4453, 0.3478, 0.4434, 0.7565, 0.4411, 0.7568, 0.3518, 0.5847, 0.3523, 0.5841, 0.4407, 0.5841, 0.4407, 0.5847, 0.3523, 0.4127, 0.3528, 0.4117, 0.4403, 0.1159, 0.3874, 0.3715, 0.3888, 0.3685, 0.4187, 0.1144, 0.4193, 0.3715, 0.3888, 0.6272, 0.3903, 0.6227, 0.418, 0.3685, 0.4187, 0.8638, 0.7631, 0.6209, 0.7601, 0.6168, 0.7189, 0.8566, 0.7128, 0.6209, 0.7601, 0.3781, 0.7571, 0.3769, 0.7251, 0.6168, 0.7189, 0.5867, 0.4578, 0.587, 0.5421, 0.7632, 0.5436, 0.7596, 0.4552, 0.4125, 0.4596, 0.4107, 0.5418, 0.587, 0.5421, 0.5867, 0.4578])
me_cube_007.materials.append(mat_cratewood)
me_cube_007.use_remesh_fix_poles = True
me_cube_007.use_remesh_preserve_attributes = False
me_cube_007.use_mirror_vertex_groups = False
me_cube_007.update()
me_cube_006 = bpy.data.meshes.new('Cube.006')
me_cube_006.from_pydata([(0.2498, 0.1566, -1.887e-08), (0.2498, -0.1566, -1.887e-08), (-0.2502, 0.1566, 9.427e-09), (-0.2502, -0.1566, 9.427e-09), (-0.03181, -0.08343, -0.1192), (0.2498, 0.1566, 0.2899), (0.2498, -0.1566, 0.2899), (-0.2502, 0.1566, 0.2899), (-0.2502, -0.1566, 0.2899)], [], [(0, 1, 3, 2), (5, 7, 8, 6), (1, 6, 8, 3), (2, 7, 5, 0), (3, 8, 7, 2), (0, 5, 6, 1)])
_uv = me_cube_006.uv_layers.new(name='UVMap')
_uv.uv.foreach_set('vector', [0.0, 0.0, 1.0, 0.0, 1.0, 1.0, 0.0, 1.0, 0.0, 0.0, 0.0, 1.0, 1.0, 1.0, 1.0, 0.0, 1.0, 0.0, 1.0, 0.0, 1.0, 1.0, 1.0, 1.0, 0.0, 1.0, 0.0, 1.0, 0.0, 0.0, 0.0, 0.0, 1.0, 1.0, 1.0, 1.0, 0.0, 1.0, 0.0, 1.0, 0.0, 0.0, 0.0, 0.0, 1.0, 0.0, 1.0, 0.0])
me_cube_006.use_remesh_fix_poles = True
me_cube_006.use_remesh_preserve_attributes = False
me_cube_006.use_mirror_vertex_groups = False
me_cube_006.update()

# ---- objects
ob_cratemesh = bpy.data.objects.new('CrateMesh', me_cube_007)
ob_crate__rigid = bpy.data.objects.new('Crate -rigid', me_cube_006)

# ---- transforms, parenting, visibility, modifiers, constraints
ob_cratemesh.parent = ob_crate__rigid
ob_cratemesh.matrix_parent_inverse = Matrix(((-1.0, -3.258e-07, 0.0, -0.0), (3.258e-07, -1.0, -0.0, 0.0), (0.0, -0.0, 1.0, -0.0), (-0.0, 0.0, -0.0, 1.0)))
ob_cratemesh.location = (0.0, 0.0, 0.0)
ob_cratemesh.rotation_euler = (0.0, -0.0, 3.142)
ob_cratemesh.lineart.crease_threshold = 0.0
ob_crate__rigid.location = (0.0, 0.0, 0.0)
ob_crate__rigid.rotation_euler = (0.0, -0.0, 3.142)
ob_crate__rigid.lineart.crease_threshold = 0.0

# ---- collection membership
scene.collection.objects.link(ob_cratemesh)
scene.collection.objects.link(ob_crate__rigid)

# ---- scene / render settings (as saved in the file)
scene.frame_start = 1; scene.frame_end = 250; scene.frame_set(1)
scene.render.engine = 'BLENDER_EEVEE_NEXT'
scene.render.image_settings.exr_codec = 'NONE'
scene.render.simplify_subdivision_render = 0
scene.render.simplify_child_particles_render = 0.0
scene.cycles.use_denoising = False
scene.cycles.samples = 128
scene.cycles.sampling_pattern = 'TABULATED_SOBOL'
scene.cycles.use_adaptive_sampling = False
scene.cycles.use_light_tree = False
scene.view_settings.view_transform = 'Filmic'
bpy.context.view_layer.update()

# ---- added for rendering (the .blend has no active camera and no usable light): camera, sun + grey world if the file has none
cam_auto = bpy.data.cameras.new('AutoCamera')
cam_auto.lens = 50.0
cam_auto.sensor_width = 36.0
cam_auto.clip_end = 1000.0
ob_auto_camera = bpy.data.objects.new('AutoCamera', cam_auto)
scene.collection.objects.link(ob_auto_camera)
ob_auto_camera.location = (0.674373, -0.808919, 0.626321)
ob_auto_camera.rotation_euler = (1.09748, -7.21219e-08, 0.694738)
scene.camera = ob_auto_camera
light_auto_sun = bpy.data.lights.new('AutoSun', 'SUN')
light_auto_sun.energy = 3.0
light_auto_sun.angle = 0.0523599
ob_auto_sun = bpy.data.objects.new('AutoSun', light_auto_sun)
scene.collection.objects.link(ob_auto_sun)
ob_auto_sun.rotation_euler = (0.872665, 0.174533, 0.523599)
if scene.world is None:
    world_auto = bpy.data.worlds.new('AutoWorld')
    world_auto.color = (0.3, 0.3, 0.3)
    scene.world = world_auto
bpy.context.view_layer.update()
